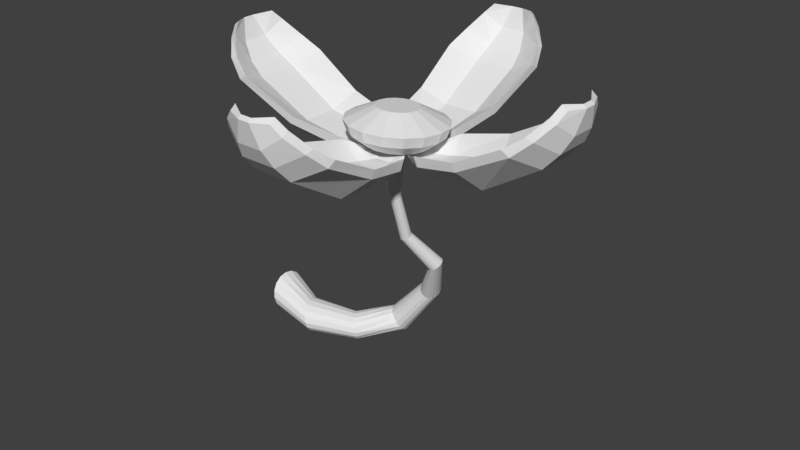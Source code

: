 # Source: ggj_SoC_Flower2.blend  (saved by Blender 2.78.0; exported with 4.5.12 LTS)
import bpy
from mathutils import Matrix  # noqa: F401  (used for matrix-valued properties, if any)

bpy.ops.wm.read_factory_settings(use_empty=True)
scene = bpy.context.scene
scene.name = 'Scene'

# ---- collections
col_collection_1 = bpy.data.collections.new('Collection 1'); scene.collection.children.link(col_collection_1)

# ---- world
world_world = bpy.data.worlds.new('World'); scene.world = world_world
world_world.color = (0.05088, 0.05088, 0.05088)
world_world.use_sun_shadow = False
world_world.sun_shadow_jitter_overblur = 0.0
world_world.cycles.sampling_method = 'MANUAL'

# ---- meshes
me_cylinder_002 = bpy.data.meshes.new('Cylinder.002')
me_cylinder_002.from_pydata([(0.6742, 1.621, -0.1079), (-0.01924, 1.75, -0.108), (1.264, 1.242, -0.1061), (1.662, 0.6712, -0.1029), (1.806, -0.005194, -0.09886), (1.674, -0.6841, -0.09454), (1.287, -1.262, -0.09061), (0.7038, -1.651, -0.08766), (0.01286, -1.792, -0.08614), (-0.6805, -1.663, -0.08629), (-1.271, -1.285, -0.08808), (-1.668, -0.7137, -0.09124), (-1.812, -0.03728, -0.09529), (-1.68, 0.6416, -0.09961), (-1.294, 1.22, -0.1035), (-0.7102, 1.609, -0.1065), (-1.15, 2.652, 0.01161), (-2.099, 2.019, 0.0164), (-2.728, 1.079, 0.02281), (-2.942, -0.02569, 0.02983), (-2.708, -1.126, 0.03642), (-2.062, -2.055, 0.04156), (-1.102, -2.671, 0.04448), (0.02616, -2.88, 0.04472), (1.15, -2.651, 0.04226), (2.099, -2.018, 0.03746), (2.728, -1.078, 0.03106), (2.942, 0.02651, 0.02403), (2.708, 1.127, 0.01745), (2.062, 2.056, 0.0123), (-0.02605, 2.881, 0.009146), (1.102, 2.672, 0.009388), (1.014, 2.452, -0.04887), (-0.02592, 2.645, -0.0491), (1.9, 1.883, -0.04618), (2.496, 1.027, -0.04144), (2.712, 0.01186, -0.03537), (2.515, -1.007, -0.02888), (1.934, -1.874, -0.02298), (1.059, -2.458, -0.01856), (0.02224, -2.669, -0.01628), (-1.018, -2.476, -0.01651), (-1.904, -1.908, -0.0192), (-2.5, -1.051, -0.02394), (-2.716, -0.03629, -0.03001), (-2.518, 0.9822, -0.0365), (-1.938, 1.849, -0.0424), (-1.063, 2.433, -0.04682), (0.4743, 1.171, 0.09536), (-0.006149, 1.26, 0.09526), (0.8832, 0.9084, 0.0966), (1.159, 0.5128, 0.09879), (1.258, 0.04417, 0.1016), (1.167, -0.4262, 0.1046), (0.899, -0.8266, 0.1073), (0.4948, -1.096, 0.1094), (0.01609, -1.194, 0.1104), (-0.4643, -1.105, 0.1103), (-0.8733, -0.8423, 0.1091), (-1.149, -0.4467, 0.1069), (-1.248, 0.02193, 0.1041), (-1.157, 0.4923, 0.1011), (-0.889, 0.8927, 0.09835), (-0.4849, 1.162, 0.0963)], [], [(27, 28, 51, 52), (3, 2, 34, 35), (10, 9, 41, 42), (2, 0, 32, 34), (9, 8, 40, 41), (1, 15, 47, 33), (0, 1, 33, 32), (8, 7, 39, 40), (15, 14, 46, 47), (7, 6, 38, 39), (14, 13, 45, 46), (6, 5, 37, 38), (13, 12, 44, 45), (5, 4, 36, 37), (12, 11, 43, 44), (4, 3, 35, 36), (11, 10, 42, 43), (45, 44, 19, 18), (37, 36, 27, 26), (44, 43, 20, 19), (36, 35, 28, 27), (43, 42, 21, 20), (35, 34, 29, 28), (42, 41, 22, 21), (34, 32, 31, 29), (41, 40, 23, 22), (33, 47, 16, 30), (32, 33, 30, 31), (40, 39, 24, 23), (47, 46, 17, 16), (39, 38, 25, 24), (46, 45, 18, 17), (38, 37, 26, 25), (48, 49, 63, 62, 61, 60, 59, 58, 57, 56, 55, 54, 53, 52, 51, 50), (19, 20, 59, 60), (26, 27, 52, 53), (18, 19, 60, 61), (25, 26, 53, 54), (17, 18, 61, 62), (24, 25, 54, 55), (16, 17, 62, 63), (23, 24, 55, 56), (31, 30, 49, 48), (30, 16, 63, 49), (22, 23, 56, 57), (29, 31, 48, 50), (21, 22, 57, 58), (28, 29, 50, 51), (20, 21, 58, 59)])
me_cylinder_002.use_remesh_preserve_volume = False
me_cylinder_002.use_remesh_preserve_attributes = False
me_cylinder_002.use_mirror_vertex_groups = False
me_cylinder_002.update()
me_cube_001 = bpy.data.meshes.new('Cube.001')
me_cube_001.from_pydata([(-0.3646, 0.2026, 0.0787), (-1.049, 5.426, 0.8592), (-0.3465, 0.1782, 0.05017), (-1.048, 5.602, 0.8036), (0.1432, 0.295, 0.01847), (0.8487, 5.416, 0.8592), (0.1109, 0.1717, 0.05821), (0.8488, 5.591, 0.8036), (-1.442, 2.759, 0.2259), (-1.637, 4.424, 0.534), (-1.636, 4.677, 0.4756), (-1.443, 2.868, 0.1371), (1.425, 4.661, 0.4755), (1.216, 2.867, 0.1393), (1.425, 4.408, 0.5339), (1.216, 2.758, 0.228), (-0.7475, 0.8796, -0.03477), (0.531, 0.8692, -0.02582), (0.5313, 0.7389, 0.02814), (-0.7472, 0.7274, 0.03314), (-1.177, 1.273, 0.1307), (-1.178, 1.39, 0.02284), (0.9522, 1.389, 0.0246), (0.9528, 1.273, 0.1324), (-1.435, 4.981, 0.6748), (-1.434, 5.227, 0.6455), (1.229, 5.213, 0.6454), (1.229, 4.966, 0.6747), (-0.7709, 5.563, 0.9648), (-0.7709, 5.728, 0.9124), (0.572, 5.721, 0.9123), (0.572, 5.555, 0.9648), (-0.0307, 0.1635, 0.02858), (-0.2004, 0.2646, -0.04214), (-0.4948, 5.783, 0.6475), (0.2936, 5.779, 0.6469), (-0.2377, 0.4218, 0.03516), (-0.0477, 0.4197, 0.03771), (0.2931, 5.604, 0.7025), (-0.4952, 5.607, 0.703), (0.4385, 2.952, 0.07171), (-0.6662, 2.952, 0.07171), (0.5294, 4.678, 0.3941), (-0.7425, 4.683, 0.395), (-0.6662, 3.168, -0.1164), (0.4385, 3.168, -0.1164), (-0.7415, 5.047, 0.2887), (0.5304, 5.042, 0.2879), (-0.3685, 1.09, -0.1833), (0.1627, 1.087, -0.1807), (0.1654, 0.7975, -0.05257), (-0.3726, 0.8625, -0.032), (-0.5551, 1.619, -0.1646), (0.3299, 1.619, -0.1646), (0.3299, 1.466, -0.02371), (-0.5551, 1.466, -0.02371), (0.4496, 5.204, 0.5266), (-0.6569, 5.209, 0.5273), (-0.6559, 5.507, 0.4678), (0.4506, 5.502, 0.4671), (-0.2851, 5.95, 0.905), (0.07013, 5.948, 0.9048), (0.06985, 5.843, 0.9382), (-0.2853, 5.844, 0.9384)], [], [(24, 1, 3, 25), (59, 35, 7, 26), (26, 7, 5, 27), (57, 39, 1, 24), (32, 6, 4, 37), (3, 1, 28, 29), (55, 41, 8, 20), (41, 43, 9, 8), (22, 13, 15, 23), (13, 12, 14, 15), (53, 45, 13, 22), (45, 47, 12, 13), (20, 8, 11, 21), (8, 9, 10, 11), (0, 19, 16, 2), (32, 49, 17, 6), (6, 17, 18, 4), (36, 51, 19, 0), (19, 20, 21, 16), (49, 53, 22, 17), (17, 22, 23, 18), (51, 55, 20, 19), (43, 57, 24, 9), (12, 26, 27, 14), (47, 59, 26, 12), (9, 24, 25, 10), (60, 29, 28, 63), (38, 5, 31, 62), (34, 3, 29, 60), (5, 7, 30, 31), (7, 35, 61, 30), (35, 34, 60, 61), (1, 39, 63, 28), (39, 38, 62, 63), (30, 61, 62, 31), (61, 60, 63, 62), (10, 25, 58, 46), (46, 58, 59, 47), (14, 27, 56, 42), (42, 56, 57, 43), (18, 23, 54, 50), (50, 54, 55, 51), (16, 21, 52, 48), (48, 52, 53, 49), (4, 18, 50, 37), (37, 50, 51, 36), (2, 16, 48, 33), (33, 48, 49, 32), (11, 10, 46, 44), (44, 46, 47, 45), (21, 11, 44, 52), (52, 44, 45, 53), (15, 14, 42, 40), (40, 42, 43, 41), (23, 15, 40, 54), (54, 40, 41, 55), (2, 33, 36, 0), (33, 32, 37, 36), (27, 5, 38, 56), (56, 38, 39, 57), (25, 3, 34, 58), (58, 34, 35, 59)])
me_cube_001.materials.append(None)
me_cube_001.use_remesh_preserve_volume = False
me_cube_001.use_remesh_preserve_attributes = False
me_cube_001.use_mirror_vertex_groups = False
me_cube_001.update()
me_cylinder_001 = bpy.data.meshes.new('Cylinder.001')
me_cylinder_001.from_pydata([(0.3954, 1.609, 3.923), (-0.2979, 1.737, 3.923), (0.9857, 1.23, 3.925), (1.383, 0.659, 3.929), (1.527, -0.0174, 3.935), (1.395, -0.6963, 3.94), (1.008, -1.274, 3.945), (0.4251, -1.663, 3.949), (-0.2658, -1.804, 3.951), (-0.9592, -1.676, 3.951), (-1.55, -1.297, 3.949), (-1.947, -0.7259, 3.945), (-2.091, -0.04949, 3.939), (-1.959, 0.6294, 3.934), (-1.572, 1.207, 3.928), (-0.9889, 1.596, 3.925), (0.3974, 1.622, 3.977), (-0.296, 1.75, 3.977), (0.9877, 1.243, 3.979), (1.385, 0.6719, 3.982), (1.529, -0.004551, 3.986), (1.397, -0.6834, 3.99), (1.01, -1.261, 3.994), (0.427, -1.65, 3.997), (-0.2639, -1.791, 3.999), (-0.9573, -1.663, 3.999), (-1.548, -1.284, 3.997), (-1.945, -0.7131, 3.994), (-2.089, -0.03664, 3.99), (-1.957, 0.6422, 3.985), (-1.57, 1.22, 3.981), (-0.987, 1.609, 3.978), (-16.16, 2.213, 1.831), (-0.4589, 2.04, 2.942), (-16.04, 2.044, 1.755), (-0.2213, 1.977, 2.944), (-15.93, 1.565, 1.691), (-0.01997, 1.839, 2.941), (-15.86, 0.8468, 1.649), (0.1146, 1.649, 2.934), (-15.84, -1.192e-07, 1.634), (0.1618, 1.434, 2.924), (-15.86, -0.8468, 1.649), (0.1146, 1.228, 2.913), (-15.93, -1.565, 1.691), (-0.01997, 1.062, 2.902), (-16.04, -2.044, 1.755), (-0.2213, 0.9612, 2.893), (-16.16, -2.213, 1.831), (-0.4589, 0.9407, 2.887), (-16.28, -2.044, 1.906), (-0.6964, 1.004, 2.885), (-16.39, -1.565, 1.97), (-0.8978, 1.141, 2.888), (-16.46, -0.8468, 2.013), (-1.032, 1.332, 2.895), (-16.48, 0.0, 2.028), (-1.08, 1.546, 2.904), (-16.46, 0.8468, 2.013), (-1.032, 1.752, 2.916), (-16.39, 1.565, 1.97), (-0.8978, 1.918, 2.927), (-16.28, 2.044, 1.906), (-0.6964, 2.019, 2.936), (-13.24, 1.929, 1.669), (-9.527, 4.274, 1.553), (-5.856, 7.826, 1.599), (-0.9946, 7.47, 2.168), (1.209, 5.083, 2.588), (1.503, 4.973, 2.594), (-0.6359, 7.479, 2.147), (-5.469, 7.792, 1.559), (-9.382, 4.214, 1.502), (-13.09, 1.818, 1.608), (1.752, 4.76, 2.593), (-0.3319, 7.322, 2.122), (-5.033, 7.531, 1.528), (-9.106, 3.947, 1.458), (-12.85, 1.43, 1.556), (1.918, 4.478, 2.586), (-0.1287, 7.022, 2.095), (-4.615, 7.083, 1.511), (-8.743, 3.513, 1.429), (-12.56, 0.8243, 1.521), (1.976, 4.168, 2.572), (-0.05741, 6.627, 2.071), (-4.288, 6.516, 1.514), (-8.347, 2.978, 1.418), (-12.26, 0.09318, 1.509), (1.918, 3.879, 2.556), (-0.1287, 6.195, 2.054), (-4.077, 5.917, 1.529), (-7.978, 2.424, 1.429), (-12.0, -0.6521, 1.521), (1.752, 3.654, 2.538), (-0.3319, 5.792, 2.045), (-4.038, 5.377, 1.561), (-7.693, 1.936, 1.458), (-11.81, -1.298, 1.556), (1.503, 3.527, 2.522), (-0.6359, 5.48, 2.047), (-4.168, 4.977, 1.601), (-7.535, 1.586, 1.502), (-11.73, -1.747, 1.608), (1.209, 3.519, 2.51), (-0.9946, 5.307, 2.059), (-4.449, 4.779, 1.645), (-7.528, 1.43, 1.553), (-11.77, -1.929, 1.669), (0.916, 3.629, 2.504), (-1.353, 5.298, 2.079), (-4.836, 4.813, 1.686), (-7.673, 1.489, 1.605), (-11.92, -1.818, 1.73), (0.6673, 3.841, 2.505), (-1.657, 5.455, 2.105), (-5.272, 5.074, 1.717), (-7.948, 1.757, 1.648), (-12.16, -1.43, 1.782), (0.5011, 4.124, 2.512), (-1.86, 5.755, 2.132), (-5.689, 5.521, 1.733), (-8.311, 2.19, 1.678), (-12.45, -0.8243, 1.817), (0.4428, 4.433, 2.526), (-1.932, 6.15, 2.156), (-6.025, 6.088, 1.733), (-8.707, 2.725, 1.688), (-12.75, -0.09318, 1.829), (0.5011, 4.722, 2.542), (-1.86, 6.582, 2.173), (-6.228, 6.687, 1.715), (-9.076, 3.279, 1.678), (-13.01, 0.6521, 1.817), (0.6673, 4.947, 2.56), (-1.657, 6.985, 2.182), (-6.267, 7.228, 1.684), (-9.361, 3.768, 1.648), (-13.2, 1.298, 1.782), (0.916, 5.074, 2.576), (-1.353, 7.297, 2.18), (-6.137, 7.628, 1.643), (-9.519, 4.117, 1.605), (-13.28, 1.747, 1.73), (-0.3507, 0.5504, 3.385), (-0.5785, 0.5958, 3.388), (-0.1576, 0.4213, 3.384), (-0.02851, 0.228, 3.382), (0.01681, -2.877e-08, 3.382), (-0.02851, -0.228, 3.382), (-0.1576, -0.4213, 3.384), (-0.3507, -0.5504, 3.385), (-0.5785, -0.5958, 3.388), (-0.8063, -0.5504, 3.39), (-0.9995, -0.4213, 3.392), (-1.129, -0.228, 3.393), (-1.174, -1.979e-09, 3.393), (-1.129, 0.228, 3.393), (-0.9995, 0.4213, 3.392), (-0.8063, 0.5504, 3.39), (-0.05953, 0.8095, 3.863), (-0.3924, 0.8762, 3.87), (0.2226, 0.6196, 3.856), (0.4112, 0.3353, 3.852), (0.4774, -7.593e-08, 3.851), (0.4112, -0.3353, 3.852), (0.2226, -0.6196, 3.856), (-0.05953, -0.8095, 3.863), (-0.3924, -0.8762, 3.87), (-0.7252, -0.8095, 3.878), (-1.007, -0.6196, 3.884), (-1.196, -0.3353, 3.888), (-1.262, -5.563e-08, 3.89), (-1.196, 0.3353, 3.888), (-1.007, 0.6196, 3.884), (-0.7252, 0.8095, 3.878), (0.3954, 1.609, 3.948), (-0.2979, 1.737, 3.948), (0.9857, 1.23, 3.949), (1.383, 0.659, 3.951), (1.527, -0.0174, 3.953), (1.395, -0.6963, 3.955), (1.008, -1.274, 3.957), (0.4251, -1.663, 3.959), (-0.2658, -1.804, 3.96), (-0.9592, -1.676, 3.96), (-1.55, -1.297, 3.959), (-1.947, -0.7259, 3.957), (-2.091, -0.04949, 3.955), (-1.959, 0.6294, 3.952), (-1.572, 1.207, 3.95), (-0.9889, 1.596, 3.949)], [], [(14, 13, 29, 30), (7, 6, 22, 23), (15, 14, 30, 31), (8, 7, 23, 24), (0, 1, 17, 16), (1, 15, 31, 17), (9, 8, 24, 25), (2, 0, 16, 18), (10, 9, 25, 26), (3, 2, 18, 19), (11, 10, 26, 27), (4, 3, 19, 20), (12, 11, 27, 28), (5, 4, 20, 21), (13, 12, 28, 29), (6, 5, 21, 22), (68, 33, 35, 69), (69, 35, 37, 74), (74, 37, 39, 79), (79, 39, 41, 84), (84, 41, 43, 89), (89, 43, 45, 94), (94, 45, 47, 99), (99, 47, 49, 104), (104, 49, 51, 109), (109, 51, 53, 114), (114, 53, 55, 119), (119, 55, 57, 124), (124, 57, 59, 129), (129, 59, 61, 134), (45, 43, 149, 150), (134, 61, 63, 139), (139, 63, 33, 68), (32, 34, 36, 38, 40, 42, 44, 46, 48, 50, 52, 54, 56, 58, 60, 62), (62, 143, 64, 32), (143, 142, 65, 64), (142, 141, 66, 65), (141, 140, 67, 66), (140, 139, 68, 67), (60, 138, 143, 62), (138, 137, 142, 143), (137, 136, 141, 142), (136, 135, 140, 141), (135, 134, 139, 140), (58, 133, 138, 60), (133, 132, 137, 138), (132, 131, 136, 137), (131, 130, 135, 136), (130, 129, 134, 135), (56, 128, 133, 58), (128, 127, 132, 133), (127, 126, 131, 132), (126, 125, 130, 131), (125, 124, 129, 130), (54, 123, 128, 56), (123, 122, 127, 128), (122, 121, 126, 127), (121, 120, 125, 126), (120, 119, 124, 125), (52, 118, 123, 54), (118, 117, 122, 123), (117, 116, 121, 122), (116, 115, 120, 121), (115, 114, 119, 120), (50, 113, 118, 52), (113, 112, 117, 118), (112, 111, 116, 117), (111, 110, 115, 116), (110, 109, 114, 115), (48, 108, 113, 50), (108, 107, 112, 113), (107, 106, 111, 112), (106, 105, 110, 111), (105, 104, 109, 110), (46, 103, 108, 48), (103, 102, 107, 108), (102, 101, 106, 107), (101, 100, 105, 106), (100, 99, 104, 105), (44, 98, 103, 46), (98, 97, 102, 103), (97, 96, 101, 102), (96, 95, 100, 101), (95, 94, 99, 100), (42, 93, 98, 44), (93, 92, 97, 98), (92, 91, 96, 97), (91, 90, 95, 96), (90, 89, 94, 95), (40, 88, 93, 42), (88, 87, 92, 93), (87, 86, 91, 92), (86, 85, 90, 91), (85, 84, 89, 90), (38, 83, 88, 40), (83, 82, 87, 88), (82, 81, 86, 87), (81, 80, 85, 86), (80, 79, 84, 85), (36, 78, 83, 38), (78, 77, 82, 83), (77, 76, 81, 82), (76, 75, 80, 81), (75, 74, 79, 80), (34, 73, 78, 36), (73, 72, 77, 78), (72, 71, 76, 77), (71, 70, 75, 76), (70, 69, 74, 75), (32, 64, 73, 34), (64, 65, 72, 73), (65, 66, 71, 72), (66, 67, 70, 71), (67, 68, 69, 70), (153, 152, 168, 169), (55, 53, 154, 155), (33, 63, 159, 145), (41, 39, 147, 148), (51, 49, 152, 153), (61, 59, 157, 158), (37, 35, 144, 146), (47, 45, 150, 151), (57, 55, 155, 156), (43, 41, 148, 149), (53, 51, 153, 154), (63, 61, 158, 159), (39, 37, 146, 147), (49, 47, 151, 152), (35, 33, 145, 144), (59, 57, 156, 157), (175, 174, 190, 191), (146, 144, 160, 162), (154, 153, 169, 170), (147, 146, 162, 163), (155, 154, 170, 171), (148, 147, 163, 164), (156, 155, 171, 172), (149, 148, 164, 165), (157, 156, 172, 173), (150, 149, 165, 166), (158, 157, 173, 174), (151, 150, 166, 167), (159, 158, 174, 175), (152, 151, 167, 168), (144, 145, 161, 160), (145, 159, 175, 161), (168, 167, 183, 184), (160, 161, 177, 176), (161, 175, 191, 177), (169, 168, 184, 185), (162, 160, 176, 178), (170, 169, 185, 186), (163, 162, 178, 179), (171, 170, 186, 187), (164, 163, 179, 180), (172, 171, 187, 188), (165, 164, 180, 181), (173, 172, 188, 189), (166, 165, 181, 182), (174, 173, 189, 190), (167, 166, 182, 183)])
me_cylinder_001.use_remesh_preserve_volume = False
me_cylinder_001.use_remesh_preserve_attributes = False
me_cylinder_001.use_mirror_vertex_groups = False
me_cylinder_001.update()
me_cube_016 = bpy.data.meshes.new('Cube.016')
me_cube_016.from_pydata([(-0.3646, 0.2026, 0.0787), (-1.049, 5.426, 0.8592), (-0.3465, 0.1782, 0.05017), (-1.048, 5.602, 0.8036), (0.1432, 0.295, 0.01847), (0.8487, 5.416, 0.8592), (0.1109, 0.1717, 0.05821), (0.8488, 5.591, 0.8036), (-1.442, 2.759, 0.2259), (-1.637, 4.424, 0.534), (-1.636, 4.677, 0.4756), (-1.443, 2.868, 0.1371), (1.425, 4.661, 0.4755), (1.216, 2.867, 0.1393), (1.425, 4.408, 0.5339), (1.216, 2.758, 0.228), (-0.7475, 0.8796, -0.03477), (0.531, 0.8692, -0.02582), (0.5313, 0.7389, 0.02814), (-0.7472, 0.7274, 0.03314), (-1.177, 1.273, 0.1307), (-1.178, 1.39, 0.02284), (0.9522, 1.389, 0.0246), (0.9528, 1.273, 0.1324), (-1.435, 4.981, 0.6748), (-1.434, 5.227, 0.6455), (1.229, 5.213, 0.6454), (1.229, 4.966, 0.6747), (-0.7709, 5.563, 0.9648), (-0.7709, 5.728, 0.9124), (0.572, 5.721, 0.9123), (0.572, 5.555, 0.9648), (-0.0307, 0.1635, 0.02858), (-0.2004, 0.2646, -0.04214), (-0.4948, 5.783, 0.6475), (0.2936, 5.779, 0.6469), (-0.2377, 0.4218, 0.03516), (-0.0477, 0.4197, 0.03771), (0.2931, 5.604, 0.7025), (-0.4952, 5.607, 0.703), (0.4385, 2.952, 0.07171), (-0.6662, 2.952, 0.07171), (0.5294, 4.678, 0.3941), (-0.7425, 4.683, 0.395), (-0.6662, 3.168, -0.1164), (0.4385, 3.168, -0.1164), (-0.7415, 5.047, 0.2887), (0.5304, 5.042, 0.2879), (-0.3685, 1.09, -0.1833), (0.1627, 1.087, -0.1807), (0.1654, 0.7975, -0.05257), (-0.3726, 0.8625, -0.032), (-0.5551, 1.619, -0.1646), (0.3299, 1.619, -0.1646), (0.3299, 1.466, -0.02371), (-0.5551, 1.466, -0.02371), (0.4496, 5.204, 0.5266), (-0.6569, 5.209, 0.5273), (-0.6559, 5.507, 0.4678), (0.4506, 5.502, 0.4671), (-0.2851, 5.95, 0.905), (0.07013, 5.948, 0.9048), (0.06985, 5.843, 0.9382), (-0.2853, 5.844, 0.9384)], [], [(24, 1, 3, 25), (59, 35, 7, 26), (26, 7, 5, 27), (57, 39, 1, 24), (32, 6, 4, 37), (3, 1, 28, 29), (55, 41, 8, 20), (41, 43, 9, 8), (22, 13, 15, 23), (13, 12, 14, 15), (53, 45, 13, 22), (45, 47, 12, 13), (20, 8, 11, 21), (8, 9, 10, 11), (0, 19, 16, 2), (32, 49, 17, 6), (6, 17, 18, 4), (36, 51, 19, 0), (19, 20, 21, 16), (49, 53, 22, 17), (17, 22, 23, 18), (51, 55, 20, 19), (43, 57, 24, 9), (12, 26, 27, 14), (47, 59, 26, 12), (9, 24, 25, 10), (60, 29, 28, 63), (38, 5, 31, 62), (34, 3, 29, 60), (5, 7, 30, 31), (7, 35, 61, 30), (35, 34, 60, 61), (1, 39, 63, 28), (39, 38, 62, 63), (30, 61, 62, 31), (61, 60, 63, 62), (10, 25, 58, 46), (46, 58, 59, 47), (14, 27, 56, 42), (42, 56, 57, 43), (18, 23, 54, 50), (50, 54, 55, 51), (16, 21, 52, 48), (48, 52, 53, 49), (4, 18, 50, 37), (37, 50, 51, 36), (2, 16, 48, 33), (33, 48, 49, 32), (11, 10, 46, 44), (44, 46, 47, 45), (21, 11, 44, 52), (52, 44, 45, 53), (15, 14, 42, 40), (40, 42, 43, 41), (23, 15, 40, 54), (54, 40, 41, 55), (2, 33, 36, 0), (33, 32, 37, 36), (27, 5, 38, 56), (56, 38, 39, 57), (25, 3, 34, 58), (58, 34, 35, 59)])
me_cube_016.materials.append(None)
me_cube_016.use_remesh_preserve_volume = False
me_cube_016.use_remesh_preserve_attributes = False
me_cube_016.use_mirror_vertex_groups = False
me_cube_016.update()
me_cube_017 = bpy.data.meshes.new('Cube.017')
me_cube_017.from_pydata([(-0.3646, 0.2026, 0.0787), (-1.049, 5.426, 0.8592), (-0.3465, 0.1782, 0.05017), (-1.048, 5.602, 0.8036), (0.1432, 0.295, 0.01847), (0.8487, 5.416, 0.8592), (0.1109, 0.1717, 0.05821), (0.8488, 5.591, 0.8036), (-1.442, 2.759, 0.2259), (-1.637, 4.424, 0.534), (-1.636, 4.677, 0.4756), (-1.443, 2.868, 0.1371), (1.425, 4.661, 0.4755), (1.216, 2.867, 0.1393), (1.425, 4.408, 0.5339), (1.216, 2.758, 0.228), (-0.7475, 0.8796, -0.03477), (0.531, 0.8692, -0.02582), (0.5313, 0.7389, 0.02814), (-0.7472, 0.7274, 0.03314), (-1.177, 1.273, 0.1307), (-1.178, 1.39, 0.02284), (0.9522, 1.389, 0.0246), (0.9528, 1.273, 0.1324), (-1.435, 4.981, 0.6748), (-1.434, 5.227, 0.6455), (1.229, 5.213, 0.6454), (1.229, 4.966, 0.6747), (-0.7709, 5.563, 0.9648), (-0.7709, 5.728, 0.9124), (0.572, 5.721, 0.9123), (0.572, 5.555, 0.9648), (-0.0307, 0.1635, 0.02858), (-0.2004, 0.2646, -0.04214), (-0.4948, 5.783, 0.6475), (0.2936, 5.779, 0.6469), (-0.2377, 0.4218, 0.03516), (-0.0477, 0.4197, 0.03771), (0.2931, 5.604, 0.7025), (-0.4952, 5.607, 0.703), (0.4385, 2.952, 0.07171), (-0.6662, 2.952, 0.07171), (0.5294, 4.678, 0.3941), (-0.7425, 4.683, 0.395), (-0.6662, 3.168, -0.1164), (0.4385, 3.168, -0.1164), (-0.7415, 5.047, 0.2887), (0.5304, 5.042, 0.2879), (-0.3685, 1.09, -0.1833), (0.1627, 1.087, -0.1807), (0.1654, 0.7975, -0.05257), (-0.3726, 0.8625, -0.032), (-0.5551, 1.619, -0.1646), (0.3299, 1.619, -0.1646), (0.3299, 1.466, -0.02371), (-0.5551, 1.466, -0.02371), (0.4496, 5.204, 0.5266), (-0.6569, 5.209, 0.5273), (-0.6559, 5.507, 0.4678), (0.4506, 5.502, 0.4671), (-0.2851, 5.95, 0.905), (0.07013, 5.948, 0.9048), (0.06985, 5.843, 0.9382), (-0.2853, 5.844, 0.9384)], [], [(24, 1, 3, 25), (59, 35, 7, 26), (26, 7, 5, 27), (57, 39, 1, 24), (32, 6, 4, 37), (3, 1, 28, 29), (55, 41, 8, 20), (41, 43, 9, 8), (22, 13, 15, 23), (13, 12, 14, 15), (53, 45, 13, 22), (45, 47, 12, 13), (20, 8, 11, 21), (8, 9, 10, 11), (0, 19, 16, 2), (32, 49, 17, 6), (6, 17, 18, 4), (36, 51, 19, 0), (19, 20, 21, 16), (49, 53, 22, 17), (17, 22, 23, 18), (51, 55, 20, 19), (43, 57, 24, 9), (12, 26, 27, 14), (47, 59, 26, 12), (9, 24, 25, 10), (60, 29, 28, 63), (38, 5, 31, 62), (34, 3, 29, 60), (5, 7, 30, 31), (7, 35, 61, 30), (35, 34, 60, 61), (1, 39, 63, 28), (39, 38, 62, 63), (30, 61, 62, 31), (61, 60, 63, 62), (10, 25, 58, 46), (46, 58, 59, 47), (14, 27, 56, 42), (42, 56, 57, 43), (18, 23, 54, 50), (50, 54, 55, 51), (16, 21, 52, 48), (48, 52, 53, 49), (4, 18, 50, 37), (37, 50, 51, 36), (2, 16, 48, 33), (33, 48, 49, 32), (11, 10, 46, 44), (44, 46, 47, 45), (21, 11, 44, 52), (52, 44, 45, 53), (15, 14, 42, 40), (40, 42, 43, 41), (23, 15, 40, 54), (54, 40, 41, 55), (2, 33, 36, 0), (33, 32, 37, 36), (27, 5, 38, 56), (56, 38, 39, 57), (25, 3, 34, 58), (58, 34, 35, 59)])
me_cube_017.materials.append(None)
me_cube_017.use_remesh_preserve_volume = False
me_cube_017.use_remesh_preserve_attributes = False
me_cube_017.use_mirror_vertex_groups = False
me_cube_017.update()
me_cube_018 = bpy.data.meshes.new('Cube.018')
me_cube_018.from_pydata([(-0.3646, 0.2026, 0.0787), (-1.049, 5.426, 0.8592), (-0.3465, 0.1782, 0.05017), (-1.048, 5.602, 0.8036), (0.1432, 0.295, 0.01847), (0.8487, 5.416, 0.8592), (0.1109, 0.1717, 0.05821), (0.8488, 5.591, 0.8036), (-1.442, 2.759, 0.2259), (-1.637, 4.424, 0.534), (-1.636, 4.677, 0.4756), (-1.443, 2.868, 0.1371), (1.425, 4.661, 0.4755), (1.216, 2.867, 0.1393), (1.425, 4.408, 0.5339), (1.216, 2.758, 0.228), (-0.7475, 0.8796, -0.03477), (0.531, 0.8692, -0.02582), (0.5313, 0.7389, 0.02814), (-0.7472, 0.7274, 0.03314), (-1.177, 1.273, 0.1307), (-1.178, 1.39, 0.02284), (0.9522, 1.389, 0.0246), (0.9528, 1.273, 0.1324), (-1.435, 4.981, 0.6748), (-1.434, 5.227, 0.6455), (1.229, 5.213, 0.6454), (1.229, 4.966, 0.6747), (-0.7709, 5.563, 0.9648), (-0.7709, 5.728, 0.9124), (0.572, 5.721, 0.9123), (0.572, 5.555, 0.9648), (-0.0307, 0.1635, 0.02858), (-0.2004, 0.2646, -0.04214), (-0.4948, 5.783, 0.6475), (0.2936, 5.779, 0.6469), (-0.2377, 0.4218, 0.03516), (-0.0477, 0.4197, 0.03771), (0.2931, 5.604, 0.7025), (-0.4952, 5.607, 0.703), (0.4385, 2.952, 0.07171), (-0.6662, 2.952, 0.07171), (0.5294, 4.678, 0.3941), (-0.7425, 4.683, 0.395), (-0.6662, 3.168, -0.1164), (0.4385, 3.168, -0.1164), (-0.7415, 5.047, 0.2887), (0.5304, 5.042, 0.2879), (-0.3685, 1.09, -0.1833), (0.1627, 1.087, -0.1807), (0.1654, 0.7975, -0.05257), (-0.3726, 0.8625, -0.032), (-0.5551, 1.619, -0.1646), (0.3299, 1.619, -0.1646), (0.3299, 1.466, -0.02371), (-0.5551, 1.466, -0.02371), (0.4496, 5.204, 0.5266), (-0.6569, 5.209, 0.5273), (-0.6559, 5.507, 0.4678), (0.4506, 5.502, 0.4671), (-0.2851, 5.95, 0.905), (0.07013, 5.948, 0.9048), (0.06985, 5.843, 0.9382), (-0.2853, 5.844, 0.9384)], [], [(24, 1, 3, 25), (59, 35, 7, 26), (26, 7, 5, 27), (57, 39, 1, 24), (32, 6, 4, 37), (3, 1, 28, 29), (55, 41, 8, 20), (41, 43, 9, 8), (22, 13, 15, 23), (13, 12, 14, 15), (53, 45, 13, 22), (45, 47, 12, 13), (20, 8, 11, 21), (8, 9, 10, 11), (0, 19, 16, 2), (32, 49, 17, 6), (6, 17, 18, 4), (36, 51, 19, 0), (19, 20, 21, 16), (49, 53, 22, 17), (17, 22, 23, 18), (51, 55, 20, 19), (43, 57, 24, 9), (12, 26, 27, 14), (47, 59, 26, 12), (9, 24, 25, 10), (60, 29, 28, 63), (38, 5, 31, 62), (34, 3, 29, 60), (5, 7, 30, 31), (7, 35, 61, 30), (35, 34, 60, 61), (1, 39, 63, 28), (39, 38, 62, 63), (30, 61, 62, 31), (61, 60, 63, 62), (10, 25, 58, 46), (46, 58, 59, 47), (14, 27, 56, 42), (42, 56, 57, 43), (18, 23, 54, 50), (50, 54, 55, 51), (16, 21, 52, 48), (48, 52, 53, 49), (4, 18, 50, 37), (37, 50, 51, 36), (2, 16, 48, 33), (33, 48, 49, 32), (11, 10, 46, 44), (44, 46, 47, 45), (21, 11, 44, 52), (52, 44, 45, 53), (15, 14, 42, 40), (40, 42, 43, 41), (23, 15, 40, 54), (54, 40, 41, 55), (2, 33, 36, 0), (33, 32, 37, 36), (27, 5, 38, 56), (56, 38, 39, 57), (25, 3, 34, 58), (58, 34, 35, 59)])
me_cube_018.materials.append(None)
me_cube_018.use_remesh_preserve_volume = False
me_cube_018.use_remesh_preserve_attributes = False
me_cube_018.use_mirror_vertex_groups = False
me_cube_018.update()

# ---- objects
ob_mitte = bpy.data.objects.new('Mitte', me_cylinder_002)
ob_blatt = bpy.data.objects.new('Blatt', me_cube_001)
ob_stiel = bpy.data.objects.new('Stiel', me_cylinder_001)
ob_blatt_001 = bpy.data.objects.new('Blatt.001', me_cube_016)
ob_blatt_002 = bpy.data.objects.new('Blatt.002', me_cube_017)
ob_blatt_003 = bpy.data.objects.new('Blatt.003', me_cube_018)

# ---- transforms, parenting, visibility, modifiers, constraints
ob_mitte.location = (-0.1404, 0.0003262, 21.94)
ob_mitte.scale = (0.9019, 0.9019, 9.549)
ob_mitte.lineart.crease_threshold = 0.0
ob_blatt.location = (0.001583, 0.02337, 20.79)
ob_blatt.rotation_euler = (0.03139, -0.00904, -0.0008391)
ob_blatt.scale = (1.712, 1.712, 4.639)
ob_blatt.lineart.crease_threshold = 0.0
ob_stiel.location = (0.0, 0.0, 0.0)
ob_stiel.scale = (0.5072, 0.5072, 5.37)
ob_stiel.lineart.crease_threshold = 0.0
ob_blatt_001.location = (0.001583, 0.02337, 20.79)
ob_blatt_001.rotation_euler = (0.03139, -0.00904, 1.57)
ob_blatt_001.scale = (1.712, 1.712, 4.639)
ob_blatt_001.lineart.crease_threshold = 0.0
ob_blatt_002.location = (0.001583, 0.02337, 20.79)
ob_blatt_002.rotation_euler = (0.03139, -0.00904, 3.141)
ob_blatt_002.scale = (1.712, 1.712, 4.639)
ob_blatt_002.lineart.crease_threshold = 0.0
ob_blatt_003.location = (0.001583, 0.02337, 20.79)
ob_blatt_003.rotation_euler = (0.03139, -0.00904, 4.712)
ob_blatt_003.scale = (1.712, 1.712, 4.639)
ob_blatt_003.lineart.crease_threshold = 0.0

# ---- collection membership
col_collection_1.objects.link(ob_mitte)
col_collection_1.objects.link(ob_blatt)
col_collection_1.objects.link(ob_stiel)
col_collection_1.objects.link(ob_blatt_001)
col_collection_1.objects.link(ob_blatt_002)
col_collection_1.objects.link(ob_blatt_003)

# ---- scene / render settings (as saved in the file)
scene.frame_start = 1; scene.frame_end = 24; scene.frame_set(1)
scene.render.engine = 'BLENDER_EEVEE_NEXT'
scene.render.resolution_percentage = 50
scene.render.dither_intensity = 0.0
scene.cycles.use_denoising = False
scene.cycles.samples = 128
scene.cycles.sampling_pattern = 'TABULATED_SOBOL'
scene.cycles.light_sampling_threshold = 0.0
scene.cycles.use_adaptive_sampling = False
scene.cycles.use_light_tree = False
scene.cycles.blur_glossy = 0.0
scene.cycles.sample_clamp_indirect = 0.0
scene.view_settings.view_transform = 'Standard'
bpy.context.view_layer.update()

# ---- added for rendering (the .blend has no active camera and no usable light): camera, sun
cam_auto = bpy.data.cameras.new('AutoCamera')
cam_auto.lens = 50.0
cam_auto.sensor_width = 36.0
cam_auto.clip_end = 1000.0
ob_auto_camera = bpy.data.objects.new('AutoCamera', cam_auto)
scene.collection.objects.link(ob_auto_camera)
ob_auto_camera.location = (31.4864, -37.7584, 41.801)
ob_auto_camera.rotation_euler = (1.09748, -7.21219e-08, 0.694738)
scene.camera = ob_auto_camera
light_auto_sun = bpy.data.lights.new('AutoSun', 'SUN')
light_auto_sun.energy = 3.0
light_auto_sun.angle = 0.0523599
ob_auto_sun = bpy.data.objects.new('AutoSun', light_auto_sun)
scene.collection.objects.link(ob_auto_sun)
ob_auto_sun.rotation_euler = (0.872665, 0.174533, 0.523599)
bpy.context.view_layer.update()
